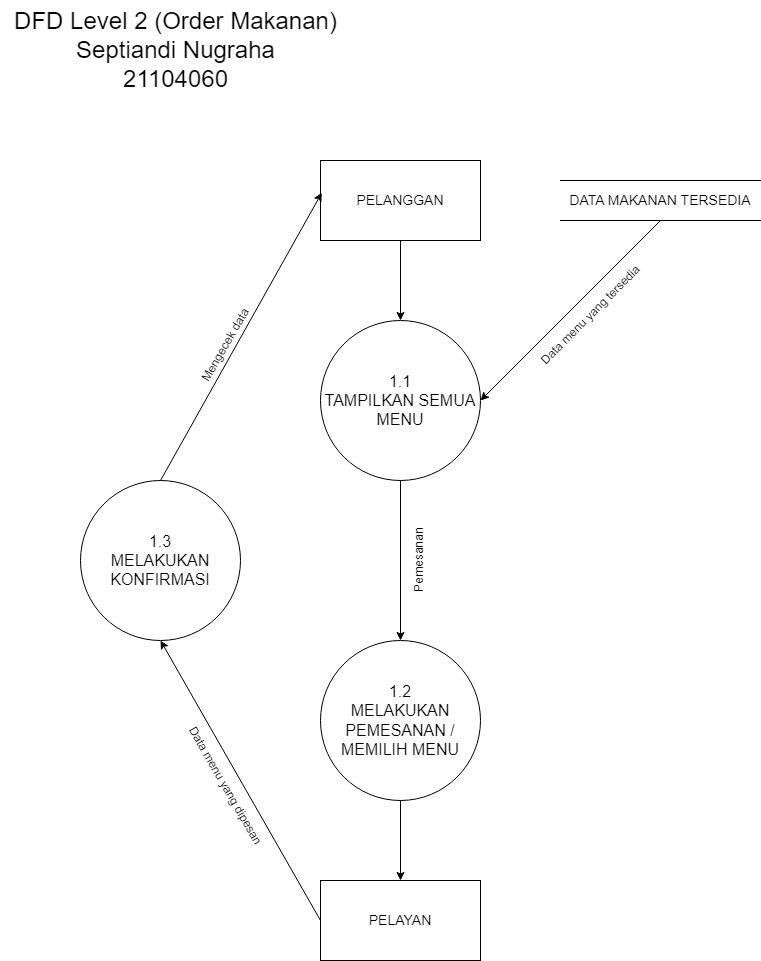

The diagram above was exported from draw.io. Its source (the exported page's mxGraphModel, read from the mxfile embedded in the PNG):
<mxGraphModel dx="1503" dy="747" grid="1" gridSize="10" guides="1" tooltips="1" connect="1" arrows="1" fold="1" page="1" pageScale="1" pageWidth="827" pageHeight="1169" math="0" shadow="0">
  <root>
    <mxCell id="0" />
    <mxCell id="1" parent="0" />
    <mxCell id="Sp3uXQ2S401Q5_zoKSm3-1" value="&lt;font style=&quot;font-size: 16px;&quot;&gt;1.1&lt;br&gt;TAMPILKAN SEMUA MENU&lt;/font&gt;" style="ellipse;whiteSpace=wrap;html=1;aspect=fixed;" vertex="1" parent="1">
      <mxGeometry x="360" y="360" width="160" height="160" as="geometry" />
    </mxCell>
    <mxCell id="RRVXoLuXO6LLFFJpDdDL-1" value="&lt;font style=&quot;font-size: 16px;&quot;&gt;1.2&lt;br&gt;MELAKUKAN PEMESANAN / MEMILIH MENU&lt;/font&gt;" style="ellipse;whiteSpace=wrap;html=1;aspect=fixed;" vertex="1" parent="1">
      <mxGeometry x="360" y="680" width="160" height="160" as="geometry" />
    </mxCell>
    <mxCell id="RRVXoLuXO6LLFFJpDdDL-2" value="&lt;font style=&quot;font-size: 16px;&quot;&gt;1.3&lt;br&gt;MELAKUKAN KONFIRMASI&lt;/font&gt;" style="ellipse;whiteSpace=wrap;html=1;aspect=fixed;" vertex="1" parent="1">
      <mxGeometry x="120" y="520" width="160" height="160" as="geometry" />
    </mxCell>
    <mxCell id="bO1RWjaEWYtfJiBFaa_n-1" value="&lt;font style=&quot;font-size: 14px;&quot;&gt;PELANGGAN&lt;/font&gt;" style="rounded=0;whiteSpace=wrap;html=1;" vertex="1" parent="1">
      <mxGeometry x="360" y="200" width="160" height="80" as="geometry" />
    </mxCell>
    <mxCell id="n2jsPvFIkZw028RpE9yp-1" value="&lt;span style=&quot;font-size: 14px;&quot;&gt;PELAYAN&lt;/span&gt;" style="rounded=0;whiteSpace=wrap;html=1;" vertex="1" parent="1">
      <mxGeometry x="360" y="920" width="160" height="80" as="geometry" />
    </mxCell>
    <mxCell id="3lqP0F2uUyGoplPwX-6I-1" value="&lt;font style=&quot;font-size: 14px;&quot;&gt;DATA MAKANAN TERSEDIA&lt;/font&gt;" style="shape=partialRectangle;whiteSpace=wrap;html=1;left=0;right=0;fillColor=none;" vertex="1" parent="1">
      <mxGeometry x="600" y="220" width="200" height="40" as="geometry" />
    </mxCell>
    <mxCell id="3lqP0F2uUyGoplPwX-6I-2" value="" style="endArrow=classic;html=1;rounded=0;exitX=0.5;exitY=0;exitDx=0;exitDy=0;entryX=0.008;entryY=0.404;entryDx=0;entryDy=0;entryPerimeter=0;" edge="1" parent="1" source="RRVXoLuXO6LLFFJpDdDL-2" target="bO1RWjaEWYtfJiBFaa_n-1">
      <mxGeometry width="50" height="50" relative="1" as="geometry">
        <mxPoint x="470" y="550" as="sourcePoint" />
        <mxPoint x="520" y="500" as="targetPoint" />
      </mxGeometry>
    </mxCell>
    <mxCell id="3lqP0F2uUyGoplPwX-6I-3" value="" style="endArrow=classic;html=1;rounded=0;exitX=0.5;exitY=1;exitDx=0;exitDy=0;entryX=0.5;entryY=0;entryDx=0;entryDy=0;" edge="1" parent="1" source="bO1RWjaEWYtfJiBFaa_n-1" target="Sp3uXQ2S401Q5_zoKSm3-1">
      <mxGeometry width="50" height="50" relative="1" as="geometry">
        <mxPoint x="470" y="550" as="sourcePoint" />
        <mxPoint x="520" y="500" as="targetPoint" />
      </mxGeometry>
    </mxCell>
    <mxCell id="3lqP0F2uUyGoplPwX-6I-4" value="" style="endArrow=classic;html=1;rounded=0;exitX=0.5;exitY=1;exitDx=0;exitDy=0;entryX=1;entryY=0.5;entryDx=0;entryDy=0;" edge="1" parent="1" source="3lqP0F2uUyGoplPwX-6I-1" target="Sp3uXQ2S401Q5_zoKSm3-1">
      <mxGeometry width="50" height="50" relative="1" as="geometry">
        <mxPoint x="580" y="510" as="sourcePoint" />
        <mxPoint x="580" y="510" as="targetPoint" />
      </mxGeometry>
    </mxCell>
    <mxCell id="3lqP0F2uUyGoplPwX-6I-5" value="" style="endArrow=classic;html=1;rounded=0;exitX=0.5;exitY=1;exitDx=0;exitDy=0;entryX=0.5;entryY=0;entryDx=0;entryDy=0;" edge="1" parent="1" source="Sp3uXQ2S401Q5_zoKSm3-1" target="RRVXoLuXO6LLFFJpDdDL-1">
      <mxGeometry width="50" height="50" relative="1" as="geometry">
        <mxPoint x="450" y="290" as="sourcePoint" />
        <mxPoint x="450" y="370" as="targetPoint" />
      </mxGeometry>
    </mxCell>
    <mxCell id="3lqP0F2uUyGoplPwX-6I-6" value="" style="endArrow=classic;html=1;rounded=0;exitX=0;exitY=0.5;exitDx=0;exitDy=0;entryX=0.5;entryY=1;entryDx=0;entryDy=0;" edge="1" parent="1" source="n2jsPvFIkZw028RpE9yp-1" target="RRVXoLuXO6LLFFJpDdDL-2">
      <mxGeometry width="50" height="50" relative="1" as="geometry">
        <mxPoint x="210" y="530" as="sourcePoint" />
        <mxPoint x="370" y="250" as="targetPoint" />
      </mxGeometry>
    </mxCell>
    <mxCell id="3lqP0F2uUyGoplPwX-6I-7" value="" style="endArrow=classic;html=1;rounded=0;exitX=0.5;exitY=1;exitDx=0;exitDy=0;entryX=0.5;entryY=0;entryDx=0;entryDy=0;" edge="1" parent="1" source="RRVXoLuXO6LLFFJpDdDL-1" target="n2jsPvFIkZw028RpE9yp-1">
      <mxGeometry width="50" height="50" relative="1" as="geometry">
        <mxPoint x="450" y="530" as="sourcePoint" />
        <mxPoint x="450" y="690" as="targetPoint" />
      </mxGeometry>
    </mxCell>
    <mxCell id="CSof29yjPgnlUhxuLJZM-1" value="Mengecek data" style="text;html=1;align=center;verticalAlign=middle;resizable=0;points=[];autosize=1;strokeColor=none;fillColor=none;rotation=-60;" vertex="1" parent="1">
      <mxGeometry x="210" y="370" width="110" height="30" as="geometry" />
    </mxCell>
    <mxCell id="CitRBViMZ0myLlHDxWc1-1" value="Data menu yang tersedia" style="text;html=1;align=center;verticalAlign=middle;resizable=0;points=[];autosize=1;strokeColor=none;fillColor=none;rotation=-45;" vertex="1" parent="1">
      <mxGeometry x="550" y="340" width="160" height="30" as="geometry" />
    </mxCell>
    <mxCell id="CitRBViMZ0myLlHDxWc1-2" value="Pemesanan" style="text;html=1;align=center;verticalAlign=middle;resizable=0;points=[];autosize=1;strokeColor=none;fillColor=none;rotation=-90;" vertex="1" parent="1">
      <mxGeometry x="414" y="585" width="90" height="30" as="geometry" />
    </mxCell>
    <mxCell id="CitRBViMZ0myLlHDxWc1-3" value="Data menu yang dipesan" style="text;html=1;align=center;verticalAlign=middle;resizable=0;points=[];autosize=1;strokeColor=none;fillColor=none;rotation=60;" vertex="1" parent="1">
      <mxGeometry x="185" y="810" width="160" height="30" as="geometry" />
    </mxCell>
    <mxCell id="tfTZgslThi5eZxRA7q4A-1" value="&lt;font style=&quot;font-size: 24px;&quot;&gt;DFD Level 2 (Order Makanan)&lt;br&gt;Septiandi Nugraha &lt;br&gt;21104060&lt;br&gt;&lt;/font&gt;" style="text;html=1;align=center;verticalAlign=middle;resizable=0;points=[];autosize=1;strokeColor=none;fillColor=none;" vertex="1" parent="1">
      <mxGeometry x="40" y="40" width="350" height="100" as="geometry" />
    </mxCell>
  </root>
</mxGraphModel>